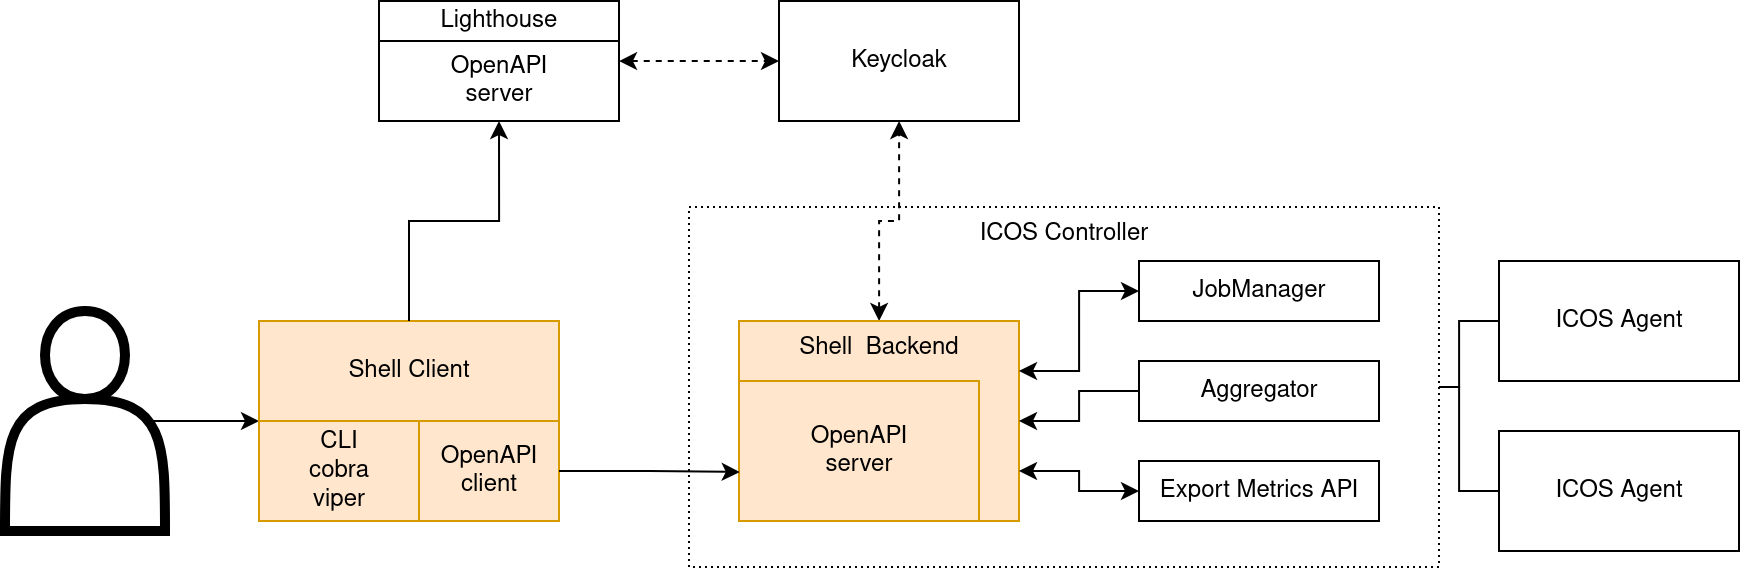

The diagram above was exported from draw.io. Its source (the exported page's mxGraphModel, read from the mxfile embedded in the PNG):
<mxGraphModel dx="1345" dy="-35" grid="1" gridSize="10" guides="1" tooltips="1" connect="1" arrows="1" fold="1" page="1" pageScale="1" pageWidth="850" pageHeight="1100" math="0" shadow="0">
  <root>
    <mxCell id="0" />
    <mxCell id="1" parent="0" />
    <mxCell id="2" style="edgeStyle=orthogonalEdgeStyle;rounded=0;orthogonalLoop=1;jettySize=auto;html=1;exitX=0.9;exitY=0.5;exitDx=0;exitDy=0;exitPerimeter=0;entryX=0;entryY=0;entryDx=0;entryDy=0;" edge="1" source="3" target="5" parent="1">
      <mxGeometry relative="1" as="geometry">
        <Array as="points">
          <mxPoint x="370" y="1610" />
          <mxPoint x="370" y="1610" />
        </Array>
      </mxGeometry>
    </mxCell>
    <mxCell id="3" value="" style="shape=actor;whiteSpace=wrap;html=1;strokeWidth=5;" vertex="1" parent="1">
      <mxGeometry x="333" y="1555" width="80" height="110" as="geometry" />
    </mxCell>
    <mxCell id="4" value="Shell Client" style="rounded=0;whiteSpace=wrap;html=1;fillColor=#ffe6cc;strokeColor=#d79b00;" vertex="1" parent="1">
      <mxGeometry x="460" y="1560" width="150" height="50" as="geometry" />
    </mxCell>
    <mxCell id="5" value="&lt;div&gt;CLI&lt;/div&gt;&lt;div&gt;cobra&lt;/div&gt;&lt;div&gt;viper&lt;/div&gt;" style="rounded=0;whiteSpace=wrap;html=1;fillColor=#ffe6cc;strokeColor=#d79b00;" vertex="1" parent="1">
      <mxGeometry x="460" y="1610" width="80" height="50" as="geometry" />
    </mxCell>
    <mxCell id="6" value="&lt;div&gt;OpenAPI&lt;/div&gt;&lt;div&gt;client&lt;/div&gt;" style="rounded=0;whiteSpace=wrap;html=1;fillColor=#ffe6cc;strokeColor=#d79b00;" vertex="1" parent="1">
      <mxGeometry x="540" y="1610" width="70" height="50" as="geometry" />
    </mxCell>
    <mxCell id="7" value="ICOS Controller" style="rounded=0;whiteSpace=wrap;html=1;dashed=1;dashPattern=1 2;fillColor=none;verticalAlign=top;" vertex="1" parent="1">
      <mxGeometry x="675" y="1503" width="375" height="180" as="geometry" />
    </mxCell>
    <mxCell id="8" value="" style="edgeStyle=orthogonalEdgeStyle;rounded=0;orthogonalLoop=1;jettySize=auto;html=1;dashed=1;startArrow=classic;startFill=1;" edge="1" source="9" target="16" parent="1">
      <mxGeometry relative="1" as="geometry" />
    </mxCell>
    <mxCell id="9" value="Shell&amp;nbsp; Backend" style="rounded=0;whiteSpace=wrap;html=1;verticalAlign=top;fillColor=#ffe6cc;strokeColor=#d79b00;" vertex="1" parent="1">
      <mxGeometry x="700" y="1560" width="140" height="100" as="geometry" />
    </mxCell>
    <mxCell id="10" value="&lt;div&gt;OpenAPI&lt;/div&gt;&lt;div&gt;server&lt;/div&gt;" style="rounded=0;whiteSpace=wrap;html=1;fillColor=#ffe6cc;strokeColor=#d79b00;" vertex="1" parent="1">
      <mxGeometry x="700" y="1590" width="120" height="70" as="geometry" />
    </mxCell>
    <mxCell id="11" style="edgeStyle=orthogonalEdgeStyle;rounded=0;orthogonalLoop=1;jettySize=auto;html=1;exitX=1;exitY=0.5;exitDx=0;exitDy=0;entryX=0.003;entryY=0.65;entryDx=0;entryDy=0;entryPerimeter=0;" edge="1" source="6" target="10" parent="1">
      <mxGeometry relative="1" as="geometry" />
    </mxCell>
    <mxCell id="12" value="Lighthouse" style="rounded=0;whiteSpace=wrap;html=1;" vertex="1" parent="1">
      <mxGeometry x="520" y="1400" width="120" height="20" as="geometry" />
    </mxCell>
    <mxCell id="13" value="" style="edgeStyle=orthogonalEdgeStyle;rounded=0;orthogonalLoop=1;jettySize=auto;html=1;endArrow=classic;endFill=1;dashed=1;startArrow=classic;startFill=1;" edge="1" source="15" target="16" parent="1">
      <mxGeometry relative="1" as="geometry">
        <Array as="points">
          <mxPoint x="660" y="1430" />
          <mxPoint x="660" y="1430" />
        </Array>
      </mxGeometry>
    </mxCell>
    <mxCell id="14" style="edgeStyle=orthogonalEdgeStyle;rounded=0;orthogonalLoop=1;jettySize=auto;html=1;exitX=0.5;exitY=1;exitDx=0;exitDy=0;entryX=0.5;entryY=0;entryDx=0;entryDy=0;startArrow=classic;startFill=1;endArrow=none;endFill=0;" edge="1" source="15" target="4" parent="1">
      <mxGeometry relative="1" as="geometry" />
    </mxCell>
    <mxCell id="15" value="&lt;div&gt;OpenAPI&lt;/div&gt;&lt;div&gt;server&lt;/div&gt;" style="rounded=0;whiteSpace=wrap;html=1;" vertex="1" parent="1">
      <mxGeometry x="520" y="1420" width="120" height="40" as="geometry" />
    </mxCell>
    <mxCell id="16" value="Keycloak" style="rounded=0;whiteSpace=wrap;html=1;" vertex="1" parent="1">
      <mxGeometry x="720" y="1400" width="120" height="60" as="geometry" />
    </mxCell>
    <mxCell id="17" value="" style="edgeStyle=orthogonalEdgeStyle;rounded=0;orthogonalLoop=1;jettySize=auto;html=1;entryX=1;entryY=0.25;entryDx=0;entryDy=0;startArrow=classic;startFill=1;" edge="1" source="18" target="9" parent="1">
      <mxGeometry relative="1" as="geometry" />
    </mxCell>
    <mxCell id="18" value="JobManager" style="rounded=0;whiteSpace=wrap;html=1;" vertex="1" parent="1">
      <mxGeometry x="900" y="1530" width="120" height="30" as="geometry" />
    </mxCell>
    <mxCell id="19" value="" style="edgeStyle=orthogonalEdgeStyle;rounded=0;orthogonalLoop=1;jettySize=auto;html=1;entryX=1;entryY=0.5;entryDx=0;entryDy=0;" edge="1" source="20" target="9" parent="1">
      <mxGeometry relative="1" as="geometry" />
    </mxCell>
    <mxCell id="20" value="Aggregator" style="rounded=0;whiteSpace=wrap;html=1;" vertex="1" parent="1">
      <mxGeometry x="900" y="1580" width="120" height="30" as="geometry" />
    </mxCell>
    <mxCell id="21" value="" style="edgeStyle=orthogonalEdgeStyle;rounded=0;orthogonalLoop=1;jettySize=auto;html=1;entryX=1;entryY=0.75;entryDx=0;entryDy=0;startArrow=classic;startFill=1;" edge="1" source="22" target="9" parent="1">
      <mxGeometry relative="1" as="geometry" />
    </mxCell>
    <mxCell id="22" value="Export Metrics API" style="rounded=0;whiteSpace=wrap;html=1;" vertex="1" parent="1">
      <mxGeometry x="900" y="1630" width="120" height="30" as="geometry" />
    </mxCell>
    <mxCell id="23" style="edgeStyle=orthogonalEdgeStyle;rounded=0;orthogonalLoop=1;jettySize=auto;html=1;entryX=1;entryY=0.5;entryDx=0;entryDy=0;endArrow=none;endFill=0;" edge="1" source="24" target="7" parent="1">
      <mxGeometry relative="1" as="geometry" />
    </mxCell>
    <mxCell id="24" value="ICOS Agent" style="rounded=0;whiteSpace=wrap;html=1;" vertex="1" parent="1">
      <mxGeometry x="1080" y="1530" width="120" height="60" as="geometry" />
    </mxCell>
    <mxCell id="25" style="edgeStyle=orthogonalEdgeStyle;rounded=0;orthogonalLoop=1;jettySize=auto;html=1;exitX=0;exitY=0.5;exitDx=0;exitDy=0;entryX=1;entryY=0.5;entryDx=0;entryDy=0;endArrow=none;endFill=0;" edge="1" source="26" target="7" parent="1">
      <mxGeometry relative="1" as="geometry">
        <Array as="points">
          <mxPoint x="1060" y="1645" />
          <mxPoint x="1060" y="1593" />
        </Array>
      </mxGeometry>
    </mxCell>
    <mxCell id="26" value="ICOS Agent" style="rounded=0;whiteSpace=wrap;html=1;" vertex="1" parent="1">
      <mxGeometry x="1080" y="1615" width="120" height="60" as="geometry" />
    </mxCell>
  </root>
</mxGraphModel>